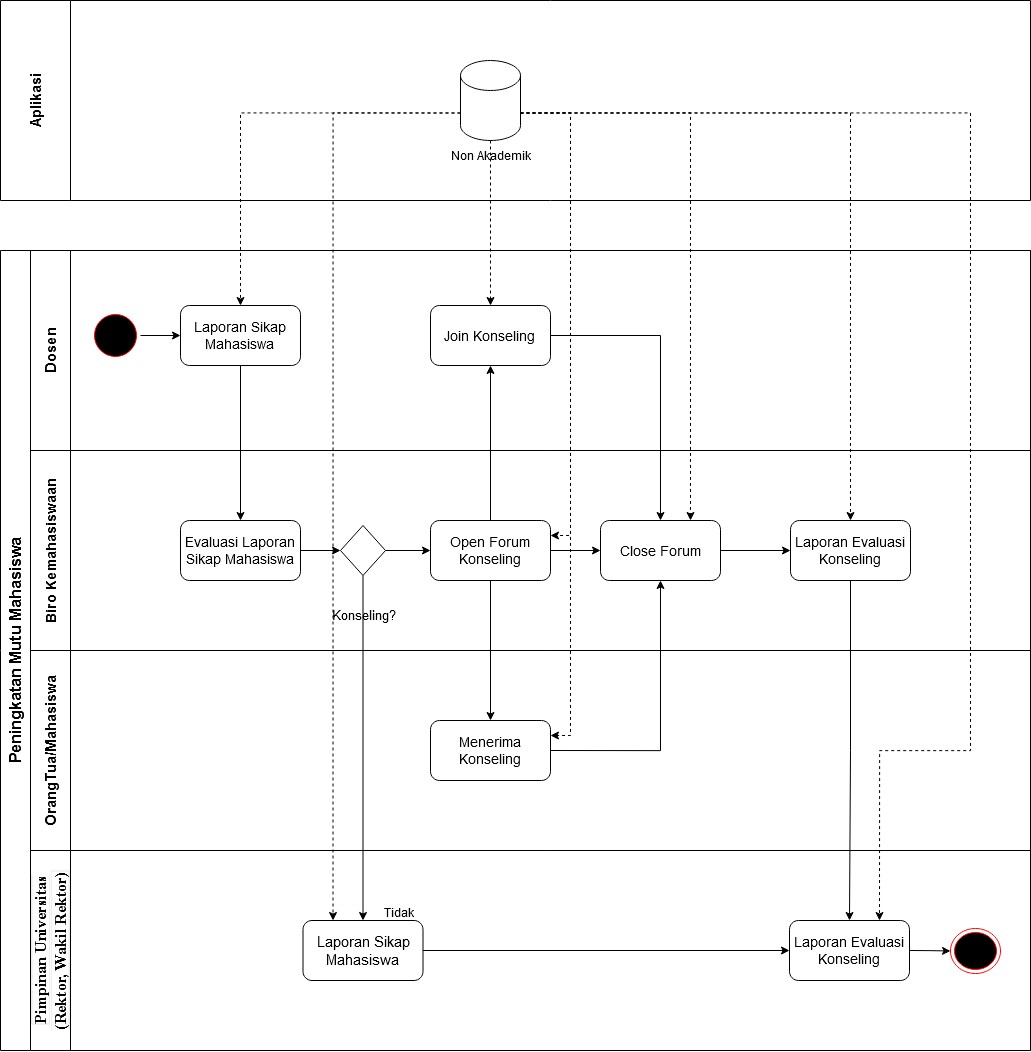

The diagram above was exported from draw.io. Its source (the exported page's mxGraphModel, read from the mxfile embedded in the PNG):
<mxGraphModel dx="800" dy="2691" grid="1" gridSize="10" guides="1" tooltips="1" connect="1" arrows="1" fold="1" page="1" pageScale="1" pageWidth="850" pageHeight="1100" background="none" math="0" shadow="0">
  <root>
    <mxCell id="0" />
    <mxCell id="1" parent="0" />
    <mxCell id="NsX1o8AqAE3p9R8XP-k2-1" value="&lt;font style=&quot;font-size: 15px;&quot;&gt;Dosen&lt;/font&gt;" style="swimlane;horizontal=0;whiteSpace=wrap;html=1;startSize=40;" vertex="1" parent="1">
      <mxGeometry x="60" y="110" width="1000" height="200" as="geometry" />
    </mxCell>
    <mxCell id="NsX1o8AqAE3p9R8XP-k2-2" value="&lt;font style=&quot;font-size: 16px;&quot;&gt;Peningkatan Mutu Mahasiswa&lt;br&gt;&lt;/font&gt;" style="swimlane;horizontal=0;whiteSpace=wrap;html=1;startSize=30;" vertex="1" parent="1">
      <mxGeometry x="30" y="110" width="1030" height="800" as="geometry" />
    </mxCell>
    <mxCell id="NsX1o8AqAE3p9R8XP-k2-6" value="&lt;b&gt;&lt;span style=&quot;font-size:12.0pt;&lt;br/&gt;line-height:107%;font-family:&amp;quot;Times New Roman&amp;quot;,serif;mso-fareast-font-family:&lt;br/&gt;&amp;quot;Times New Roman&amp;quot;;border:solid #E3E3E3 1.0pt;mso-border-alt:solid #E3E3E3 .25pt;&lt;br/&gt;padding:0cm;mso-font-kerning:0pt;mso-ligatures:none;mso-ansi-language:EN-US;&lt;br/&gt;mso-fareast-language:EN-US;mso-bidi-language:AR-SA&quot; lang=&quot;EN-US&quot;&gt;Pimpinan Universitas&lt;br/&gt;(Rektor, Wakil Rektor)&lt;/span&gt;&lt;/b&gt;" style="swimlane;horizontal=0;whiteSpace=wrap;html=1;startSize=40;" vertex="1" parent="NsX1o8AqAE3p9R8XP-k2-2">
      <mxGeometry x="30" y="600" width="1000" height="200" as="geometry" />
    </mxCell>
    <mxCell id="NsX1o8AqAE3p9R8XP-k2-11" value="" style="ellipse;html=1;shape=endState;fillColor=#000000;strokeColor=#ff0000;" vertex="1" parent="NsX1o8AqAE3p9R8XP-k2-6">
      <mxGeometry x="920" y="78" width="50" height="45" as="geometry" />
    </mxCell>
    <mxCell id="NsX1o8AqAE3p9R8XP-k2-32" style="edgeStyle=orthogonalEdgeStyle;rounded=0;orthogonalLoop=1;jettySize=auto;html=1;exitX=1;exitY=0.5;exitDx=0;exitDy=0;entryX=0;entryY=0.5;entryDx=0;entryDy=0;" edge="1" parent="NsX1o8AqAE3p9R8XP-k2-6" source="NsX1o8AqAE3p9R8XP-k2-20" target="NsX1o8AqAE3p9R8XP-k2-21">
      <mxGeometry relative="1" as="geometry" />
    </mxCell>
    <mxCell id="NsX1o8AqAE3p9R8XP-k2-20" value="&lt;font style=&quot;font-size: 15px;&quot;&gt;Laporan Sikap Mahasiswa&lt;br&gt;&lt;/font&gt;" style="rounded=1;whiteSpace=wrap;html=1;" vertex="1" parent="NsX1o8AqAE3p9R8XP-k2-6">
      <mxGeometry x="272.5" y="70" width="120" height="60" as="geometry" />
    </mxCell>
    <mxCell id="NsX1o8AqAE3p9R8XP-k2-44" style="edgeStyle=orthogonalEdgeStyle;rounded=0;orthogonalLoop=1;jettySize=auto;html=1;exitX=1;exitY=0.5;exitDx=0;exitDy=0;entryX=0;entryY=0.5;entryDx=0;entryDy=0;" edge="1" parent="NsX1o8AqAE3p9R8XP-k2-6" source="NsX1o8AqAE3p9R8XP-k2-21" target="NsX1o8AqAE3p9R8XP-k2-11">
      <mxGeometry relative="1" as="geometry" />
    </mxCell>
    <mxCell id="NsX1o8AqAE3p9R8XP-k2-21" value="&lt;font style=&quot;font-size: 14px;&quot;&gt;Laporan Evaluasi Konseling&lt;br&gt;&lt;/font&gt;" style="rounded=1;whiteSpace=wrap;html=1;" vertex="1" parent="NsX1o8AqAE3p9R8XP-k2-6">
      <mxGeometry x="759" y="70" width="120" height="60" as="geometry" />
    </mxCell>
    <mxCell id="NsX1o8AqAE3p9R8XP-k2-43" value="&lt;div&gt;Tidak&lt;/div&gt;&lt;div&gt;&lt;br&gt;&lt;/div&gt;" style="text;html=1;align=center;verticalAlign=middle;resizable=0;points=[];autosize=1;strokeColor=none;fillColor=none;" vertex="1" parent="NsX1o8AqAE3p9R8XP-k2-6">
      <mxGeometry x="342.5" y="50" width="50" height="40" as="geometry" />
    </mxCell>
    <mxCell id="NsX1o8AqAE3p9R8XP-k2-24" style="edgeStyle=orthogonalEdgeStyle;rounded=0;orthogonalLoop=1;jettySize=auto;html=1;exitX=1;exitY=0.5;exitDx=0;exitDy=0;entryX=0;entryY=0.5;entryDx=0;entryDy=0;" edge="1" parent="NsX1o8AqAE3p9R8XP-k2-2" source="NsX1o8AqAE3p9R8XP-k2-9" target="NsX1o8AqAE3p9R8XP-k2-12">
      <mxGeometry relative="1" as="geometry" />
    </mxCell>
    <mxCell id="NsX1o8AqAE3p9R8XP-k2-9" value="" style="ellipse;html=1;shape=startState;fillColor=#000000;strokeColor=#ff0000;" vertex="1" parent="NsX1o8AqAE3p9R8XP-k2-2">
      <mxGeometry x="90" y="60" width="50" height="50" as="geometry" />
    </mxCell>
    <mxCell id="NsX1o8AqAE3p9R8XP-k2-12" value="&lt;font style=&quot;font-size: 14px;&quot;&gt;Laporan Sikap Mahasiswa&lt;br&gt;&lt;/font&gt;" style="rounded=1;whiteSpace=wrap;html=1;" vertex="1" parent="NsX1o8AqAE3p9R8XP-k2-2">
      <mxGeometry x="180" y="55" width="120" height="60" as="geometry" />
    </mxCell>
    <mxCell id="NsX1o8AqAE3p9R8XP-k2-14" value="&lt;font style=&quot;font-size: 14px;&quot;&gt;Join Konseling&lt;br&gt;&lt;/font&gt;" style="rounded=1;whiteSpace=wrap;html=1;" vertex="1" parent="NsX1o8AqAE3p9R8XP-k2-2">
      <mxGeometry x="430" y="55" width="120" height="60" as="geometry" />
    </mxCell>
    <mxCell id="NsX1o8AqAE3p9R8XP-k2-3" value="&lt;font style=&quot;font-size: 15px;&quot;&gt;OrangTua/Mahasiswa&lt;/font&gt;" style="swimlane;horizontal=0;whiteSpace=wrap;html=1;startSize=40;" vertex="1" parent="1">
      <mxGeometry x="60" y="510" width="1000" height="200" as="geometry" />
    </mxCell>
    <mxCell id="NsX1o8AqAE3p9R8XP-k2-19" value="&lt;font style=&quot;font-size: 14px;&quot;&gt;Menerima Konseling&lt;br&gt;&lt;/font&gt;" style="rounded=1;whiteSpace=wrap;html=1;" vertex="1" parent="NsX1o8AqAE3p9R8XP-k2-3">
      <mxGeometry x="400" y="70" width="120" height="60" as="geometry" />
    </mxCell>
    <mxCell id="NsX1o8AqAE3p9R8XP-k2-4" value="&lt;font style=&quot;font-size: 14px;&quot;&gt;Biro Kemahasiswaan&lt;/font&gt;" style="swimlane;horizontal=0;whiteSpace=wrap;html=1;startSize=40;" vertex="1" parent="1">
      <mxGeometry x="60" y="310" width="1000" height="200" as="geometry" />
    </mxCell>
    <mxCell id="NsX1o8AqAE3p9R8XP-k2-29" style="edgeStyle=orthogonalEdgeStyle;rounded=0;orthogonalLoop=1;jettySize=auto;html=1;exitX=1;exitY=0.5;exitDx=0;exitDy=0;entryX=0;entryY=0.5;entryDx=0;entryDy=0;" edge="1" parent="NsX1o8AqAE3p9R8XP-k2-4" source="NsX1o8AqAE3p9R8XP-k2-13" target="NsX1o8AqAE3p9R8XP-k2-15">
      <mxGeometry relative="1" as="geometry" />
    </mxCell>
    <mxCell id="NsX1o8AqAE3p9R8XP-k2-13" value="&lt;font style=&quot;font-size: 14px;&quot;&gt;Evaluasi Laporan Sikap Mahasiswa&lt;br&gt;&lt;/font&gt;" style="rounded=1;whiteSpace=wrap;html=1;" vertex="1" parent="NsX1o8AqAE3p9R8XP-k2-4">
      <mxGeometry x="150" y="70" width="120" height="60" as="geometry" />
    </mxCell>
    <mxCell id="NsX1o8AqAE3p9R8XP-k2-30" style="edgeStyle=orthogonalEdgeStyle;rounded=0;orthogonalLoop=1;jettySize=auto;html=1;exitX=1;exitY=0.5;exitDx=0;exitDy=0;entryX=0;entryY=0.5;entryDx=0;entryDy=0;" edge="1" parent="NsX1o8AqAE3p9R8XP-k2-4" source="NsX1o8AqAE3p9R8XP-k2-15" target="NsX1o8AqAE3p9R8XP-k2-16">
      <mxGeometry relative="1" as="geometry" />
    </mxCell>
    <mxCell id="NsX1o8AqAE3p9R8XP-k2-15" value="" style="rhombus;whiteSpace=wrap;html=1;" vertex="1" parent="NsX1o8AqAE3p9R8XP-k2-4">
      <mxGeometry x="310" y="75" width="45" height="50" as="geometry" />
    </mxCell>
    <mxCell id="NsX1o8AqAE3p9R8XP-k2-28" style="edgeStyle=orthogonalEdgeStyle;rounded=0;orthogonalLoop=1;jettySize=auto;html=1;exitX=1;exitY=0.5;exitDx=0;exitDy=0;entryX=0;entryY=0.5;entryDx=0;entryDy=0;" edge="1" parent="NsX1o8AqAE3p9R8XP-k2-4" source="NsX1o8AqAE3p9R8XP-k2-16" target="NsX1o8AqAE3p9R8XP-k2-17">
      <mxGeometry relative="1" as="geometry" />
    </mxCell>
    <mxCell id="NsX1o8AqAE3p9R8XP-k2-16" value="&lt;font style=&quot;font-size: 14px;&quot;&gt;Open Forum Konseling&lt;br&gt;&lt;/font&gt;" style="rounded=1;whiteSpace=wrap;html=1;" vertex="1" parent="NsX1o8AqAE3p9R8XP-k2-4">
      <mxGeometry x="400" y="70" width="120" height="60" as="geometry" />
    </mxCell>
    <mxCell id="NsX1o8AqAE3p9R8XP-k2-35" style="edgeStyle=orthogonalEdgeStyle;rounded=0;orthogonalLoop=1;jettySize=auto;html=1;exitX=1;exitY=0.5;exitDx=0;exitDy=0;entryX=0;entryY=0.5;entryDx=0;entryDy=0;" edge="1" parent="NsX1o8AqAE3p9R8XP-k2-4" source="NsX1o8AqAE3p9R8XP-k2-17" target="NsX1o8AqAE3p9R8XP-k2-18">
      <mxGeometry relative="1" as="geometry" />
    </mxCell>
    <mxCell id="NsX1o8AqAE3p9R8XP-k2-17" value="&lt;font style=&quot;font-size: 14px;&quot;&gt;Close Forum&lt;/font&gt;" style="rounded=1;whiteSpace=wrap;html=1;" vertex="1" parent="NsX1o8AqAE3p9R8XP-k2-4">
      <mxGeometry x="570" y="70" width="120" height="60" as="geometry" />
    </mxCell>
    <mxCell id="NsX1o8AqAE3p9R8XP-k2-18" value="&lt;font style=&quot;font-size: 14px;&quot;&gt;Laporan Evaluasi Konseling&lt;br&gt;&lt;/font&gt;" style="rounded=1;whiteSpace=wrap;html=1;" vertex="1" parent="NsX1o8AqAE3p9R8XP-k2-4">
      <mxGeometry x="760" y="70" width="120" height="60" as="geometry" />
    </mxCell>
    <mxCell id="NsX1o8AqAE3p9R8XP-k2-42" value="&lt;font style=&quot;font-size: 13px;&quot;&gt;Konseling?&lt;/font&gt;" style="text;html=1;align=center;verticalAlign=middle;resizable=0;points=[];autosize=1;strokeColor=none;fillColor=none;" vertex="1" parent="NsX1o8AqAE3p9R8XP-k2-4">
      <mxGeometry x="287.5" y="150" width="90" height="30" as="geometry" />
    </mxCell>
    <mxCell id="NsX1o8AqAE3p9R8XP-k2-7" value="&lt;font style=&quot;font-size: 15px;&quot;&gt;Aplikasi&lt;/font&gt;" style="swimlane;horizontal=0;whiteSpace=wrap;html=1;startSize=70;" vertex="1" parent="1">
      <mxGeometry x="30" y="-140" width="1030" height="200" as="geometry" />
    </mxCell>
    <mxCell id="NsX1o8AqAE3p9R8XP-k2-8" value="" style="shape=cylinder3;whiteSpace=wrap;html=1;boundedLbl=1;backgroundOutline=1;size=15;" vertex="1" parent="NsX1o8AqAE3p9R8XP-k2-7">
      <mxGeometry x="460" y="60" width="60" height="80" as="geometry" />
    </mxCell>
    <mxCell id="NsX1o8AqAE3p9R8XP-k2-22" value="Non Akademik" style="text;html=1;align=center;verticalAlign=middle;resizable=0;points=[];autosize=1;strokeColor=none;fillColor=none;" vertex="1" parent="NsX1o8AqAE3p9R8XP-k2-7">
      <mxGeometry x="440" y="140" width="100" height="30" as="geometry" />
    </mxCell>
    <mxCell id="NsX1o8AqAE3p9R8XP-k2-23" style="edgeStyle=orthogonalEdgeStyle;rounded=0;orthogonalLoop=1;jettySize=auto;html=1;exitX=0;exitY=0;exitDx=0;exitDy=52.5;exitPerimeter=0;entryX=0.5;entryY=0;entryDx=0;entryDy=0;dashed=1;" edge="1" parent="1" source="NsX1o8AqAE3p9R8XP-k2-8" target="NsX1o8AqAE3p9R8XP-k2-12">
      <mxGeometry relative="1" as="geometry" />
    </mxCell>
    <mxCell id="NsX1o8AqAE3p9R8XP-k2-25" style="edgeStyle=orthogonalEdgeStyle;rounded=0;orthogonalLoop=1;jettySize=auto;html=1;exitX=0.5;exitY=1;exitDx=0;exitDy=0;entryX=0.5;entryY=0;entryDx=0;entryDy=0;" edge="1" parent="1" source="NsX1o8AqAE3p9R8XP-k2-12" target="NsX1o8AqAE3p9R8XP-k2-13">
      <mxGeometry relative="1" as="geometry" />
    </mxCell>
    <mxCell id="NsX1o8AqAE3p9R8XP-k2-26" style="edgeStyle=orthogonalEdgeStyle;rounded=0;orthogonalLoop=1;jettySize=auto;html=1;exitX=0.5;exitY=0;exitDx=0;exitDy=0;entryX=0.5;entryY=1;entryDx=0;entryDy=0;" edge="1" parent="1" source="NsX1o8AqAE3p9R8XP-k2-16" target="NsX1o8AqAE3p9R8XP-k2-14">
      <mxGeometry relative="1" as="geometry" />
    </mxCell>
    <mxCell id="NsX1o8AqAE3p9R8XP-k2-27" style="edgeStyle=orthogonalEdgeStyle;rounded=0;orthogonalLoop=1;jettySize=auto;html=1;exitX=1;exitY=0.5;exitDx=0;exitDy=0;entryX=0.5;entryY=0;entryDx=0;entryDy=0;" edge="1" parent="1" source="NsX1o8AqAE3p9R8XP-k2-14" target="NsX1o8AqAE3p9R8XP-k2-17">
      <mxGeometry relative="1" as="geometry" />
    </mxCell>
    <mxCell id="NsX1o8AqAE3p9R8XP-k2-31" style="edgeStyle=orthogonalEdgeStyle;rounded=0;orthogonalLoop=1;jettySize=auto;html=1;exitX=0.5;exitY=1;exitDx=0;exitDy=0;entryX=0.5;entryY=0;entryDx=0;entryDy=0;" edge="1" parent="1" source="NsX1o8AqAE3p9R8XP-k2-15" target="NsX1o8AqAE3p9R8XP-k2-20">
      <mxGeometry relative="1" as="geometry" />
    </mxCell>
    <mxCell id="NsX1o8AqAE3p9R8XP-k2-33" style="edgeStyle=orthogonalEdgeStyle;rounded=0;orthogonalLoop=1;jettySize=auto;html=1;exitX=1;exitY=0.5;exitDx=0;exitDy=0;entryX=0.5;entryY=1;entryDx=0;entryDy=0;" edge="1" parent="1" source="NsX1o8AqAE3p9R8XP-k2-19" target="NsX1o8AqAE3p9R8XP-k2-17">
      <mxGeometry relative="1" as="geometry" />
    </mxCell>
    <mxCell id="NsX1o8AqAE3p9R8XP-k2-34" style="edgeStyle=orthogonalEdgeStyle;rounded=0;orthogonalLoop=1;jettySize=auto;html=1;exitX=0.5;exitY=1;exitDx=0;exitDy=0;entryX=0.5;entryY=0;entryDx=0;entryDy=0;" edge="1" parent="1" source="NsX1o8AqAE3p9R8XP-k2-16" target="NsX1o8AqAE3p9R8XP-k2-19">
      <mxGeometry relative="1" as="geometry" />
    </mxCell>
    <mxCell id="NsX1o8AqAE3p9R8XP-k2-36" style="edgeStyle=orthogonalEdgeStyle;rounded=0;orthogonalLoop=1;jettySize=auto;html=1;exitX=0.5;exitY=1;exitDx=0;exitDy=0;entryX=0.5;entryY=0;entryDx=0;entryDy=0;" edge="1" parent="1" source="NsX1o8AqAE3p9R8XP-k2-18" target="NsX1o8AqAE3p9R8XP-k2-21">
      <mxGeometry relative="1" as="geometry" />
    </mxCell>
    <mxCell id="NsX1o8AqAE3p9R8XP-k2-37" style="edgeStyle=orthogonalEdgeStyle;rounded=0;orthogonalLoop=1;jettySize=auto;html=1;exitX=0;exitY=0;exitDx=0;exitDy=52.5;exitPerimeter=0;entryX=0.25;entryY=0;entryDx=0;entryDy=0;dashed=1;" edge="1" parent="1" source="NsX1o8AqAE3p9R8XP-k2-8" target="NsX1o8AqAE3p9R8XP-k2-20">
      <mxGeometry relative="1" as="geometry" />
    </mxCell>
    <mxCell id="NsX1o8AqAE3p9R8XP-k2-38" style="edgeStyle=orthogonalEdgeStyle;rounded=0;orthogonalLoop=1;jettySize=auto;html=1;exitX=0.5;exitY=1;exitDx=0;exitDy=0;exitPerimeter=0;entryX=0.5;entryY=0;entryDx=0;entryDy=0;dashed=1;" edge="1" parent="1" source="NsX1o8AqAE3p9R8XP-k2-8" target="NsX1o8AqAE3p9R8XP-k2-14">
      <mxGeometry relative="1" as="geometry" />
    </mxCell>
    <mxCell id="NsX1o8AqAE3p9R8XP-k2-39" style="edgeStyle=orthogonalEdgeStyle;rounded=0;orthogonalLoop=1;jettySize=auto;html=1;exitX=1;exitY=0;exitDx=0;exitDy=52.5;exitPerimeter=0;entryX=1;entryY=0.25;entryDx=0;entryDy=0;dashed=1;" edge="1" parent="1" source="NsX1o8AqAE3p9R8XP-k2-8" target="NsX1o8AqAE3p9R8XP-k2-19">
      <mxGeometry relative="1" as="geometry">
        <mxPoint x="760" y="620.0000000000005" as="targetPoint" />
      </mxGeometry>
    </mxCell>
    <mxCell id="NsX1o8AqAE3p9R8XP-k2-40" style="edgeStyle=orthogonalEdgeStyle;rounded=0;orthogonalLoop=1;jettySize=auto;html=1;exitX=1;exitY=0;exitDx=0;exitDy=52.5;exitPerimeter=0;entryX=1;entryY=0.25;entryDx=0;entryDy=0;dashed=1;" edge="1" parent="1" source="NsX1o8AqAE3p9R8XP-k2-8" target="NsX1o8AqAE3p9R8XP-k2-16">
      <mxGeometry relative="1" as="geometry" />
    </mxCell>
    <mxCell id="NsX1o8AqAE3p9R8XP-k2-41" style="edgeStyle=orthogonalEdgeStyle;rounded=0;orthogonalLoop=1;jettySize=auto;html=1;exitX=1;exitY=0;exitDx=0;exitDy=52.5;exitPerimeter=0;entryX=0.75;entryY=0;entryDx=0;entryDy=0;dashed=1;" edge="1" parent="1" source="NsX1o8AqAE3p9R8XP-k2-8" target="NsX1o8AqAE3p9R8XP-k2-17">
      <mxGeometry relative="1" as="geometry" />
    </mxCell>
    <mxCell id="NsX1o8AqAE3p9R8XP-k2-45" style="edgeStyle=orthogonalEdgeStyle;rounded=0;orthogonalLoop=1;jettySize=auto;html=1;exitX=1;exitY=0;exitDx=0;exitDy=52.5;exitPerimeter=0;entryX=0.5;entryY=0;entryDx=0;entryDy=0;dashed=1;" edge="1" parent="1" source="NsX1o8AqAE3p9R8XP-k2-8" target="NsX1o8AqAE3p9R8XP-k2-18">
      <mxGeometry relative="1" as="geometry" />
    </mxCell>
    <mxCell id="NsX1o8AqAE3p9R8XP-k2-46" style="edgeStyle=orthogonalEdgeStyle;rounded=0;orthogonalLoop=1;jettySize=auto;html=1;exitX=1;exitY=0;exitDx=0;exitDy=52.5;exitPerimeter=0;entryX=0.75;entryY=0;entryDx=0;entryDy=0;dashed=1;" edge="1" parent="1" source="NsX1o8AqAE3p9R8XP-k2-8" target="NsX1o8AqAE3p9R8XP-k2-21">
      <mxGeometry relative="1" as="geometry">
        <mxPoint x="970" y="760" as="targetPoint" />
        <Array as="points">
          <mxPoint x="1000" y="-27" />
          <mxPoint x="1000" y="610" />
          <mxPoint x="909" y="610" />
        </Array>
      </mxGeometry>
    </mxCell>
  </root>
</mxGraphModel>